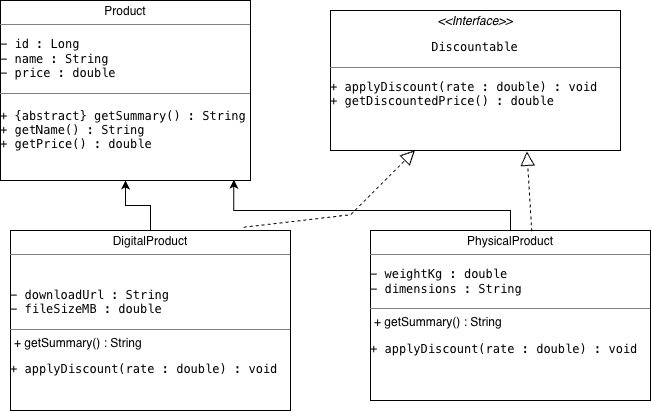

The diagram above was exported from draw.io. Its source (the exported page's mxGraphModel, read from the mxfile embedded in the PNG):
<mxGraphModel dx="658" dy="482" grid="1" gridSize="10" guides="1" tooltips="1" connect="1" arrows="1" fold="1" page="1" pageScale="1" pageWidth="1169" pageHeight="827" math="0" shadow="0">
  <root>
    <mxCell id="0" />
    <mxCell id="1" parent="0" />
    <mxCell id="yXEGu-hpB-_OEiSglqUt-37" parent="1" style="verticalAlign=top;align=left;overflow=fill;html=1;whiteSpace=wrap;" value="&lt;p style=&quot;margin:0px;margin-top:4px;text-align:center;&quot;&gt;&lt;span style=&quot;background-color: transparent; color: light-dark(#000000, var(--ge-light-color, #ffffff)); text-align: left;&quot;&gt;Product&lt;/span&gt;&lt;/p&gt;&lt;hr size=&quot;1&quot; style=&quot;border-style:solid;&quot;&gt;&lt;pre dir=&quot;ltr&quot;&gt;&lt;code&gt;- id : Long&lt;br/&gt;- name : String&lt;br/&gt;- price : double&lt;br/&gt;&lt;/code&gt;&lt;/pre&gt;&lt;hr size=&quot;1&quot; style=&quot;border-style:solid;&quot;&gt;&lt;p style=&quot;margin:0px;margin-left:4px;&quot;&gt;&lt;/p&gt;&lt;h2&gt;&lt;/h2&gt;&lt;p&gt;&lt;/p&gt;&lt;div&gt;&lt;div&gt;&lt;pre dir=&quot;ltr&quot;&gt;&lt;code&gt;+ {abstract} getSummary() : String&lt;br/&gt;+ getName() : String&lt;br/&gt;+ getPrice() : double&lt;/code&gt;&lt;/pre&gt;&lt;/div&gt;&lt;/div&gt;" vertex="1">
      <mxGeometry height="180" width="250" x="60" y="60" as="geometry" />
    </mxCell>
    <mxCell id="yXEGu-hpB-_OEiSglqUt-38" parent="1" style="verticalAlign=top;align=left;overflow=fill;html=1;whiteSpace=wrap;" value="&lt;p style=&quot;margin:0px;margin-top:4px;text-align:center;&quot;&gt;&lt;span style=&quot;background-color: transparent; color: light-dark(#000000, var(--ge-light-color, #ffffff)); text-align: left;&quot;&gt;PhysicalProduct&lt;/span&gt;&lt;/p&gt;&lt;hr size=&quot;1&quot; style=&quot;border-style:solid;&quot;&gt;&lt;pre dir=&quot;ltr&quot;&gt;&lt;code&gt;- weightKg : double&lt;br/&gt;- dimensions : String&lt;br/&gt;&lt;/code&gt;&lt;/pre&gt;&lt;hr size=&quot;1&quot; style=&quot;border-style:solid;&quot;&gt;&lt;p style=&quot;margin:0px;margin-left:4px;&quot;&gt;&lt;span style=&quot;background-color: transparent; color: light-dark(#000000, var(--ge-light-color, #ffffff));&quot;&gt;+ getSummary() : String&lt;/span&gt;&lt;/p&gt;&lt;div&gt;&lt;pre dir=&quot;ltr&quot;&gt;&lt;code&gt;+ applyDiscount(rate : double) : void&lt;/code&gt;&lt;/pre&gt;&lt;/div&gt;&lt;h2&gt;&lt;/h2&gt;" vertex="1">
      <mxGeometry height="170" width="280" x="430" y="290" as="geometry" />
    </mxCell>
    <mxCell id="yXEGu-hpB-_OEiSglqUt-42" edge="1" parent="1" source="yXEGu-hpB-_OEiSglqUt-39" style="edgeStyle=orthogonalEdgeStyle;rounded=0;orthogonalLoop=1;jettySize=auto;html=1;defaultLabelBackgroundColor=page;labelPadding=0 4;" target="yXEGu-hpB-_OEiSglqUt-37" value="">
      <mxGeometry relative="1" as="geometry" />
    </mxCell>
    <mxCell id="yXEGu-hpB-_OEiSglqUt-39" parent="1" style="verticalAlign=top;align=left;overflow=fill;html=1;whiteSpace=wrap;" value="&lt;p style=&quot;margin:0px;margin-top:4px;text-align:center;&quot;&gt;&lt;span style=&quot;background-color: transparent; color: light-dark(#000000, var(--ge-light-color, #ffffff)); text-align: left;&quot;&gt;DigitalProduct&lt;/span&gt;&lt;/p&gt;&lt;hr size=&quot;1&quot; style=&quot;border-style:solid;&quot;&gt;&lt;p style=&quot;margin:0px;margin-left:4px;&quot;&gt;&lt;br&gt;&lt;/p&gt;&lt;pre dir=&quot;ltr&quot;&gt;&lt;code&gt;- downloadUrl : String&lt;br&gt;- fileSizeMB : double&lt;br&gt;&lt;/code&gt;&lt;/pre&gt;&lt;hr size=&quot;1&quot; style=&quot;border-style:solid;&quot;&gt;&lt;p style=&quot;margin:0px;margin-left:4px;&quot;&gt;&lt;span style=&quot;background-color: transparent; color: light-dark(#000000, var(--ge-light-color, #ffffff));&quot;&gt;+ getSummary() : String&lt;/span&gt;&lt;/p&gt;&lt;div&gt;&lt;pre dir=&quot;ltr&quot;&gt;&lt;code&gt;+ applyDiscount(rate : double) : void&lt;/code&gt;&lt;/pre&gt;&lt;/div&gt;&lt;h2&gt;&lt;/h2&gt;" vertex="1">
      <mxGeometry height="180" width="280" x="70" y="290" as="geometry" />
    </mxCell>
    <mxCell id="yXEGu-hpB-_OEiSglqUt-40" parent="1" style="verticalAlign=top;align=left;overflow=fill;html=1;whiteSpace=wrap;" value="&lt;p style=&quot;margin:0px;margin-top:4px;text-align:center;&quot;&gt;&lt;i&gt;&amp;lt;&amp;lt;Interface&amp;gt;&amp;gt;&lt;/i&gt;&lt;br&gt;&lt;/p&gt;&lt;pre dir=&quot;ltr&quot;&gt;&lt;code&gt;              Discountable&lt;/code&gt;&lt;/pre&gt;&lt;hr size=&quot;1&quot; style=&quot;border-style:solid;&quot;&gt;&lt;p style=&quot;margin:0px;margin-left:4px;&quot;&gt;&lt;/p&gt;&lt;div&gt;&lt;pre dir=&quot;ltr&quot;&gt;&lt;code&gt;+ applyDiscount(rate : double) : void&lt;br&gt;+ getDiscountedPrice() : double&lt;/code&gt;&lt;/pre&gt;&lt;/div&gt;" vertex="1">
      <mxGeometry height="140" width="290" x="390" y="70" as="geometry" />
    </mxCell>
    <mxCell id="yXEGu-hpB-_OEiSglqUt-43" edge="1" parent="1" source="yXEGu-hpB-_OEiSglqUt-38" style="edgeStyle=orthogonalEdgeStyle;rounded=0;orthogonalLoop=1;jettySize=auto;html=1;entryX=0.933;entryY=0.996;entryDx=0;entryDy=0;entryPerimeter=0;defaultLabelBackgroundColor=page;labelPadding=0 4;" target="yXEGu-hpB-_OEiSglqUt-37">
      <mxGeometry relative="1" as="geometry">
        <Array as="points">
          <mxPoint x="570" y="270" />
          <mxPoint x="293.3" y="270" />
        </Array>
      </mxGeometry>
    </mxCell>
    <mxCell id="yXEGu-hpB-_OEiSglqUt-44" edge="1" parent="1" source="yXEGu-hpB-_OEiSglqUt-39" style="endArrow=block;dashed=1;endFill=0;endSize=12;html=1;rounded=0;defaultLabelBackgroundColor=page;labelPadding=0 4;exitX=0.833;exitY=-0.018;exitDx=0;exitDy=0;exitPerimeter=0;entryX=0.291;entryY=0.999;entryDx=0;entryDy=0;entryPerimeter=0;" target="yXEGu-hpB-_OEiSglqUt-40" value="">
      <mxGeometry relative="1" width="160" as="geometry">
        <Array as="points">
          <mxPoint x="410" y="274.25" />
        </Array>
        <mxPoint x="320" y="230" as="sourcePoint" />
        <mxPoint x="480" y="230" as="targetPoint" />
      </mxGeometry>
    </mxCell>
    <mxCell id="yXEGu-hpB-_OEiSglqUt-45" edge="1" parent="1" source="yXEGu-hpB-_OEiSglqUt-38" style="endArrow=block;dashed=1;endFill=0;endSize=12;html=1;rounded=0;defaultLabelBackgroundColor=page;labelPadding=0 4;entryX=0.677;entryY=1.006;entryDx=0;entryDy=0;entryPerimeter=0;exitX=0.576;exitY=0.005;exitDx=0;exitDy=0;exitPerimeter=0;" target="yXEGu-hpB-_OEiSglqUt-40" value="">
      <mxGeometry relative="1" width="160" as="geometry">
        <mxPoint x="590" y="280" as="sourcePoint" />
        <mxPoint x="480" y="230" as="targetPoint" />
      </mxGeometry>
    </mxCell>
  </root>
</mxGraphModel>